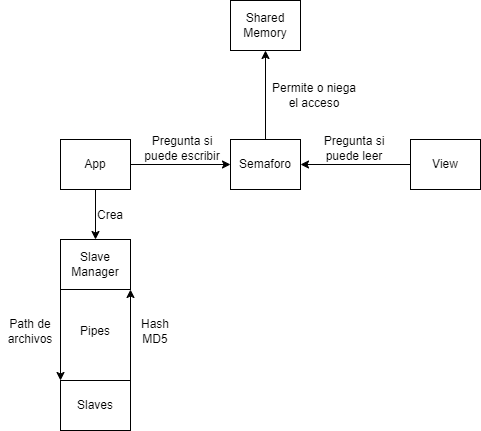

The diagram above was exported from draw.io. Its source (the exported page's mxGraphModel, read from the mxfile embedded in the PNG):
<mxGraphModel dx="1034" dy="474" grid="1" gridSize="10" guides="1" tooltips="1" connect="1" arrows="1" fold="1" page="1" pageScale="1" pageWidth="827" pageHeight="1169" math="0" shadow="0">
  <root>
    <mxCell id="WIyWlLk6GJQsqaUBKTNV-0" />
    <mxCell id="WIyWlLk6GJQsqaUBKTNV-1" parent="WIyWlLk6GJQsqaUBKTNV-0" />
    <mxCell id="cWJI4FZGpGxuoY9GdEJ8-17" style="edgeStyle=orthogonalEdgeStyle;rounded=0;orthogonalLoop=1;jettySize=auto;html=1;exitX=1;exitY=0.5;exitDx=0;exitDy=0;entryX=0;entryY=0.5;entryDx=0;entryDy=0;" parent="WIyWlLk6GJQsqaUBKTNV-1" source="cWJI4FZGpGxuoY9GdEJ8-10" target="cWJI4FZGpGxuoY9GdEJ8-16" edge="1">
      <mxGeometry relative="1" as="geometry" />
    </mxCell>
    <mxCell id="cWJI4FZGpGxuoY9GdEJ8-23" style="edgeStyle=orthogonalEdgeStyle;rounded=0;orthogonalLoop=1;jettySize=auto;html=1;exitX=0.5;exitY=1;exitDx=0;exitDy=0;entryX=0.5;entryY=0;entryDx=0;entryDy=0;" parent="WIyWlLk6GJQsqaUBKTNV-1" source="cWJI4FZGpGxuoY9GdEJ8-10" target="cWJI4FZGpGxuoY9GdEJ8-21" edge="1">
      <mxGeometry relative="1" as="geometry" />
    </mxCell>
    <mxCell id="cWJI4FZGpGxuoY9GdEJ8-10" value="App" style="rounded=0;whiteSpace=wrap;html=1;" parent="WIyWlLk6GJQsqaUBKTNV-1" vertex="1">
      <mxGeometry x="160" y="149" width="70" height="50" as="geometry" />
    </mxCell>
    <mxCell id="cWJI4FZGpGxuoY9GdEJ8-11" value="Shared Memory" style="rounded=0;whiteSpace=wrap;html=1;" parent="WIyWlLk6GJQsqaUBKTNV-1" vertex="1">
      <mxGeometry x="330" y="10" width="70" height="50" as="geometry" />
    </mxCell>
    <mxCell id="cWJI4FZGpGxuoY9GdEJ8-19" style="edgeStyle=orthogonalEdgeStyle;rounded=0;orthogonalLoop=1;jettySize=auto;html=1;exitX=0;exitY=0.5;exitDx=0;exitDy=0;entryX=1;entryY=0.5;entryDx=0;entryDy=0;" parent="WIyWlLk6GJQsqaUBKTNV-1" source="cWJI4FZGpGxuoY9GdEJ8-13" target="cWJI4FZGpGxuoY9GdEJ8-16" edge="1">
      <mxGeometry relative="1" as="geometry" />
    </mxCell>
    <mxCell id="cWJI4FZGpGxuoY9GdEJ8-13" value="View" style="rounded=0;whiteSpace=wrap;html=1;" parent="WIyWlLk6GJQsqaUBKTNV-1" vertex="1">
      <mxGeometry x="510" y="149" width="70" height="50" as="geometry" />
    </mxCell>
    <mxCell id="cWJI4FZGpGxuoY9GdEJ8-18" style="edgeStyle=orthogonalEdgeStyle;rounded=0;orthogonalLoop=1;jettySize=auto;html=1;exitX=0.5;exitY=0;exitDx=0;exitDy=0;entryX=0.5;entryY=1;entryDx=0;entryDy=0;" parent="WIyWlLk6GJQsqaUBKTNV-1" source="cWJI4FZGpGxuoY9GdEJ8-16" target="cWJI4FZGpGxuoY9GdEJ8-11" edge="1">
      <mxGeometry relative="1" as="geometry" />
    </mxCell>
    <mxCell id="cWJI4FZGpGxuoY9GdEJ8-16" value="Semaforo" style="rounded=0;whiteSpace=wrap;html=1;" parent="WIyWlLk6GJQsqaUBKTNV-1" vertex="1">
      <mxGeometry x="330" y="149" width="70" height="50" as="geometry" />
    </mxCell>
    <mxCell id="cWJI4FZGpGxuoY9GdEJ8-47" style="edgeStyle=orthogonalEdgeStyle;rounded=0;orthogonalLoop=1;jettySize=auto;html=1;exitX=0;exitY=1;exitDx=0;exitDy=0;entryX=0;entryY=0;entryDx=0;entryDy=0;" parent="WIyWlLk6GJQsqaUBKTNV-1" source="cWJI4FZGpGxuoY9GdEJ8-21" target="cWJI4FZGpGxuoY9GdEJ8-42" edge="1">
      <mxGeometry relative="1" as="geometry" />
    </mxCell>
    <mxCell id="cWJI4FZGpGxuoY9GdEJ8-21" value="Slave Manager" style="rounded=0;whiteSpace=wrap;html=1;" parent="WIyWlLk6GJQsqaUBKTNV-1" vertex="1">
      <mxGeometry x="160" y="249" width="70" height="50" as="geometry" />
    </mxCell>
    <mxCell id="cWJI4FZGpGxuoY9GdEJ8-24" value="Permite o niega el acceso" style="text;html=1;strokeColor=none;fillColor=none;align=center;verticalAlign=middle;whiteSpace=wrap;rounded=0;" parent="WIyWlLk6GJQsqaUBKTNV-1" vertex="1">
      <mxGeometry x="369" y="90" width="90" height="30" as="geometry" />
    </mxCell>
    <mxCell id="cWJI4FZGpGxuoY9GdEJ8-26" value="Pregunta si puede leer" style="text;html=1;strokeColor=none;fillColor=none;align=center;verticalAlign=middle;whiteSpace=wrap;rounded=0;" parent="WIyWlLk6GJQsqaUBKTNV-1" vertex="1">
      <mxGeometry x="414" y="143" width="80" height="30" as="geometry" />
    </mxCell>
    <mxCell id="cWJI4FZGpGxuoY9GdEJ8-27" value="Pregunta si puede escribir" style="text;html=1;strokeColor=none;fillColor=none;align=center;verticalAlign=middle;whiteSpace=wrap;rounded=0;" parent="WIyWlLk6GJQsqaUBKTNV-1" vertex="1">
      <mxGeometry x="242" y="143" width="80" height="30" as="geometry" />
    </mxCell>
    <mxCell id="cWJI4FZGpGxuoY9GdEJ8-35" value="Crea" style="text;html=1;strokeColor=none;fillColor=none;align=center;verticalAlign=middle;whiteSpace=wrap;rounded=0;" parent="WIyWlLk6GJQsqaUBKTNV-1" vertex="1">
      <mxGeometry x="190" y="210" width="40" height="30" as="geometry" />
    </mxCell>
    <mxCell id="cWJI4FZGpGxuoY9GdEJ8-40" value="Pipes" style="text;html=1;strokeColor=none;fillColor=none;align=center;verticalAlign=middle;whiteSpace=wrap;rounded=0;" parent="WIyWlLk6GJQsqaUBKTNV-1" vertex="1">
      <mxGeometry x="175" y="326" width="40" height="30" as="geometry" />
    </mxCell>
    <mxCell id="cWJI4FZGpGxuoY9GdEJ8-48" style="edgeStyle=orthogonalEdgeStyle;rounded=0;orthogonalLoop=1;jettySize=auto;html=1;exitX=1;exitY=0;exitDx=0;exitDy=0;entryX=1;entryY=1;entryDx=0;entryDy=0;" parent="WIyWlLk6GJQsqaUBKTNV-1" source="cWJI4FZGpGxuoY9GdEJ8-42" target="cWJI4FZGpGxuoY9GdEJ8-21" edge="1">
      <mxGeometry relative="1" as="geometry" />
    </mxCell>
    <mxCell id="cWJI4FZGpGxuoY9GdEJ8-42" value="Slaves" style="rounded=0;whiteSpace=wrap;html=1;" parent="WIyWlLk6GJQsqaUBKTNV-1" vertex="1">
      <mxGeometry x="160" y="390" width="70" height="50" as="geometry" />
    </mxCell>
    <mxCell id="cWJI4FZGpGxuoY9GdEJ8-49" value="Path de archivos" style="text;html=1;strokeColor=none;fillColor=none;align=center;verticalAlign=middle;whiteSpace=wrap;rounded=0;" parent="WIyWlLk6GJQsqaUBKTNV-1" vertex="1">
      <mxGeometry x="100" y="321.5" width="60" height="39" as="geometry" />
    </mxCell>
    <mxCell id="cWJI4FZGpGxuoY9GdEJ8-50" value="Hash MD5" style="text;html=1;strokeColor=none;fillColor=none;align=center;verticalAlign=middle;whiteSpace=wrap;rounded=0;" parent="WIyWlLk6GJQsqaUBKTNV-1" vertex="1">
      <mxGeometry x="230" y="321.5" width="50" height="39" as="geometry" />
    </mxCell>
  </root>
</mxGraphModel>